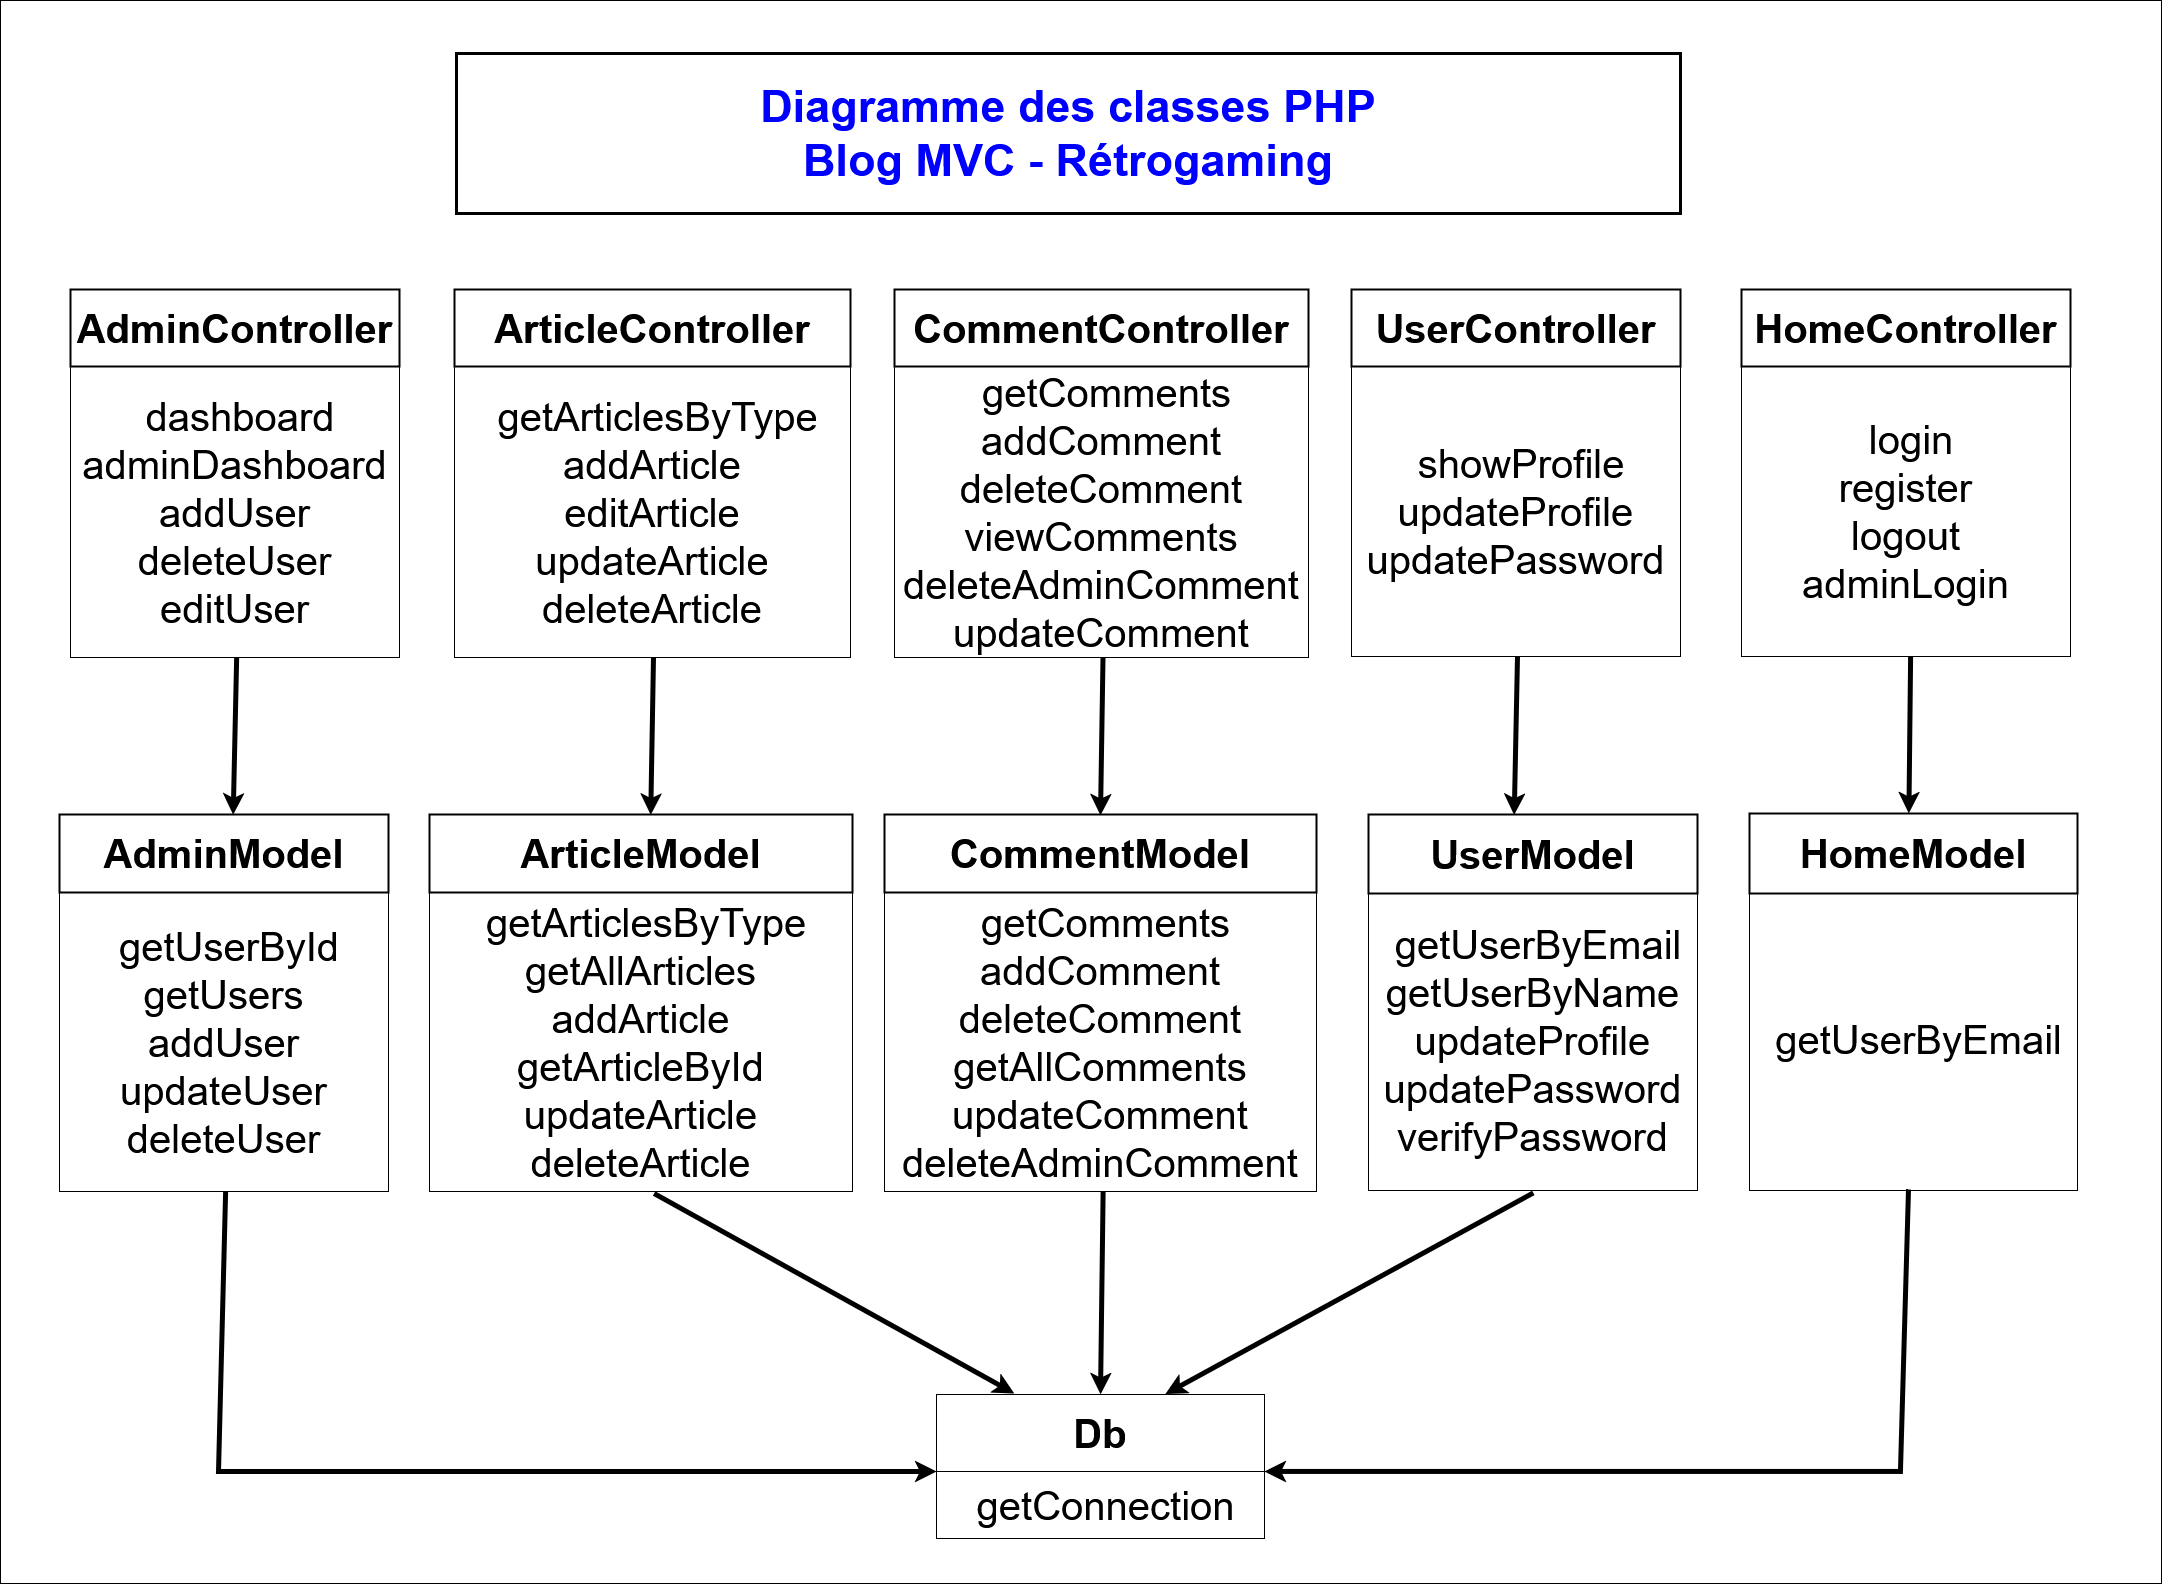

The diagram above was exported from draw.io. Its source (the exported page's mxGraphModel, read from the mxfile embedded in the PNG):
<mxGraphModel dx="825" dy="4733" grid="0" gridSize="10" guides="1" tooltips="1" connect="1" arrows="1" fold="1" page="0" pageScale="1" pageWidth="827" pageHeight="1169" math="0" shadow="0">
  <root>
    <mxCell id="0" />
    <mxCell id="1" parent="0" />
    <mxCell id="bLe3DDp6sA1sAcjVPB0i-83" value="" style="rounded=0;whiteSpace=wrap;html=1;fillColor=#FFFFFF;" parent="1" vertex="1">
      <mxGeometry x="3076" y="-2750" width="2161" height="1583" as="geometry" />
    </mxCell>
    <mxCell id="bLe3DDp6sA1sAcjVPB0i-50" value="&lt;div&gt;&lt;font style=&quot;font-size: 40px;&quot;&gt;&amp;nbsp;dashboard&lt;/font&gt;&lt;/div&gt;&lt;div&gt;&lt;font style=&quot;font-size: 40px;&quot;&gt;adminDashboard&lt;/font&gt;&lt;/div&gt;&lt;div&gt;&lt;font style=&quot;font-size: 40px;&quot;&gt;addUser&lt;/font&gt;&lt;/div&gt;&lt;div&gt;&lt;font style=&quot;font-size: 40px;&quot;&gt;deleteUser&lt;/font&gt;&lt;/div&gt;&lt;div&gt;&lt;font style=&quot;font-size: 40px;&quot;&gt;editUser&lt;/font&gt;&lt;/div&gt;" style="whiteSpace=wrap;html=1" parent="1" vertex="1">
      <mxGeometry x="3146" y="-2384" width="329" height="291" as="geometry" />
    </mxCell>
    <mxCell id="bLe3DDp6sA1sAcjVPB0i-51" value="&lt;font style=&quot;font-size: 40px;&quot;&gt;&lt;br&gt;&lt;b&gt;&lt;font&gt;AdminController &lt;/font&gt;&lt;/b&gt;&lt;br&gt;&lt;br&gt;&lt;/font&gt;" style="rounded=0;whiteSpace=wrap;html=1;strokeWidth=2;" parent="1" vertex="1">
      <mxGeometry x="3146" y="-2461" width="329" height="77" as="geometry" />
    </mxCell>
    <mxCell id="bLe3DDp6sA1sAcjVPB0i-52" value="&lt;div&gt;&lt;font style=&quot;font-size: 40px;&quot;&gt;&amp;nbsp;getArticlesByType&lt;/font&gt;&lt;/div&gt;&lt;div&gt;&lt;font style=&quot;font-size: 40px;&quot;&gt;addArticle&lt;/font&gt;&lt;/div&gt;&lt;div&gt;&lt;font style=&quot;font-size: 40px;&quot;&gt;editArticle&lt;/font&gt;&lt;/div&gt;&lt;div&gt;&lt;font style=&quot;font-size: 40px;&quot;&gt;updateArticle&lt;/font&gt;&lt;/div&gt;&lt;div&gt;&lt;font style=&quot;font-size: 40px;&quot;&gt;deleteArticle&lt;/font&gt;&lt;/div&gt;" style="whiteSpace=wrap;html=1" parent="1" vertex="1">
      <mxGeometry x="3530" y="-2384" width="396" height="291" as="geometry" />
    </mxCell>
    <mxCell id="bLe3DDp6sA1sAcjVPB0i-53" value="&lt;font style=&quot;font-size: 40px;&quot;&gt;&lt;br&gt;&lt;b&gt;&lt;font&gt;ArticleController &lt;/font&gt;&lt;/b&gt;&lt;br&gt;&lt;br&gt;&lt;/font&gt;" style="rounded=0;whiteSpace=wrap;html=1;strokeWidth=2;" parent="1" vertex="1">
      <mxGeometry x="3530" y="-2461" width="396" height="77" as="geometry" />
    </mxCell>
    <mxCell id="bLe3DDp6sA1sAcjVPB0i-54" value="&lt;div&gt;&lt;font style=&quot;font-size: 40px;&quot;&gt;&amp;nbsp;getComments&lt;/font&gt;&lt;/div&gt;&lt;div&gt;&lt;font style=&quot;font-size: 40px;&quot;&gt;addComment&lt;/font&gt;&lt;/div&gt;&lt;div&gt;&lt;font style=&quot;font-size: 40px;&quot;&gt;deleteComment&lt;/font&gt;&lt;/div&gt;&lt;div&gt;&lt;font style=&quot;font-size: 40px;&quot;&gt;viewComments&lt;/font&gt;&lt;/div&gt;&lt;div&gt;&lt;font style=&quot;font-size: 40px;&quot;&gt;deleteAdminComment&lt;/font&gt;&lt;/div&gt;&lt;div&gt;&lt;font style=&quot;font-size: 40px;&quot;&gt;updateComment&lt;br&gt;&lt;/font&gt;&lt;/div&gt;" style="whiteSpace=wrap;html=1" parent="1" vertex="1">
      <mxGeometry x="3970" y="-2384" width="414" height="291" as="geometry" />
    </mxCell>
    <mxCell id="bLe3DDp6sA1sAcjVPB0i-55" value="&lt;font style=&quot;font-size: 40px;&quot;&gt;&lt;br&gt;&lt;b&gt;&lt;font&gt;CommentController &lt;/font&gt;&lt;/b&gt;&lt;br&gt;&lt;br&gt;&lt;/font&gt;" style="rounded=0;whiteSpace=wrap;html=1;strokeWidth=2;" parent="1" vertex="1">
      <mxGeometry x="3970" y="-2461" width="414" height="77" as="geometry" />
    </mxCell>
    <mxCell id="bLe3DDp6sA1sAcjVPB0i-56" value="&lt;div&gt;&lt;font style=&quot;font-size: 40px;&quot;&gt;&amp;nbsp;showProfile&lt;/font&gt;&lt;/div&gt;&lt;div&gt;&lt;font style=&quot;font-size: 40px;&quot;&gt;updateProfile&lt;/font&gt;&lt;/div&gt;&lt;div&gt;&lt;font style=&quot;font-size: 40px;&quot;&gt;updatePassword&lt;/font&gt;&lt;/div&gt;" style="whiteSpace=wrap;html=1" parent="1" vertex="1">
      <mxGeometry x="4427" y="-2384" width="329" height="290" as="geometry" />
    </mxCell>
    <mxCell id="bLe3DDp6sA1sAcjVPB0i-57" value="&lt;font style=&quot;font-size: 40px;&quot;&gt;&lt;br&gt;&lt;b&gt;&lt;font&gt;UserController &lt;/font&gt;&lt;/b&gt;&lt;br&gt;&lt;br&gt;&lt;/font&gt;" style="rounded=0;whiteSpace=wrap;html=1;strokeWidth=2;" parent="1" vertex="1">
      <mxGeometry x="4427" y="-2461" width="329" height="77" as="geometry" />
    </mxCell>
    <mxCell id="bLe3DDp6sA1sAcjVPB0i-58" value="&lt;div&gt;&lt;font style=&quot;font-size: 40px;&quot;&gt;&amp;nbsp;getUserById&lt;/font&gt;&lt;/div&gt;&lt;div&gt;&lt;font style=&quot;font-size: 40px;&quot;&gt;getUsers&lt;/font&gt;&lt;/div&gt;&lt;div&gt;&lt;font style=&quot;font-size: 40px;&quot;&gt;addUser&lt;/font&gt;&lt;/div&gt;&lt;div&gt;&lt;font style=&quot;font-size: 40px;&quot;&gt;updateUser&lt;/font&gt;&lt;/div&gt;&lt;div&gt;&lt;font style=&quot;font-size: 40px;&quot;&gt;deleteUser&lt;/font&gt;&lt;/div&gt;" style="whiteSpace=wrap;html=1" parent="1" vertex="1">
      <mxGeometry x="3135" y="-1858" width="329" height="299" as="geometry" />
    </mxCell>
    <mxCell id="bLe3DDp6sA1sAcjVPB0i-59" value="&lt;font style=&quot;font-size: 40px;&quot;&gt;&lt;br&gt;&lt;b&gt;&lt;font&gt;AdminModel &lt;/font&gt;&lt;/b&gt;&lt;br&gt;&lt;br&gt;&lt;/font&gt;" style="rounded=0;whiteSpace=wrap;html=1;strokeWidth=2;" parent="1" vertex="1">
      <mxGeometry x="3135" y="-1936" width="329" height="78" as="geometry" />
    </mxCell>
    <mxCell id="bLe3DDp6sA1sAcjVPB0i-60" value="&lt;div&gt;&lt;font style=&quot;font-size: 40px;&quot;&gt;&amp;nbsp;login&lt;/font&gt;&lt;/div&gt;&lt;div&gt;&lt;font style=&quot;font-size: 40px;&quot;&gt;register&lt;/font&gt;&lt;/div&gt;&lt;div&gt;&lt;font style=&quot;font-size: 40px;&quot;&gt;logout&lt;/font&gt;&lt;/div&gt;&lt;div&gt;&lt;font style=&quot;font-size: 40px;&quot;&gt;adminLogin&lt;/font&gt;&lt;/div&gt;" style="whiteSpace=wrap;html=1" parent="1" vertex="1">
      <mxGeometry x="4817" y="-2384" width="329" height="290" as="geometry" />
    </mxCell>
    <mxCell id="bLe3DDp6sA1sAcjVPB0i-61" value="&lt;font style=&quot;font-size: 40px;&quot;&gt;&lt;br&gt;&lt;b&gt;&lt;font&gt;HomeController &lt;/font&gt;&lt;/b&gt;&lt;br&gt;&lt;br&gt;&lt;/font&gt;" style="rounded=0;whiteSpace=wrap;html=1;strokeWidth=2;" parent="1" vertex="1">
      <mxGeometry x="4817" y="-2461" width="329" height="77" as="geometry" />
    </mxCell>
    <mxCell id="bLe3DDp6sA1sAcjVPB0i-62" value="&lt;div&gt;&lt;font style=&quot;font-size: 40px;&quot;&gt;&amp;nbsp;getComments&lt;/font&gt;&lt;/div&gt;&lt;div&gt;&lt;font style=&quot;font-size: 40px;&quot;&gt;addComment&lt;/font&gt;&lt;/div&gt;&lt;div&gt;&lt;font style=&quot;font-size: 40px;&quot;&gt;deleteComment&lt;/font&gt;&lt;/div&gt;&lt;div&gt;&lt;font style=&quot;font-size: 40px;&quot;&gt;getAllComments&lt;/font&gt;&lt;/div&gt;&lt;div&gt;&lt;font style=&quot;font-size: 40px;&quot;&gt;updateComment&lt;/font&gt;&lt;/div&gt;&lt;div&gt;&lt;font style=&quot;font-size: 40px;&quot;&gt;deleteAdminComment&lt;/font&gt;&lt;/div&gt;" style="whiteSpace=wrap;html=1" parent="1" vertex="1">
      <mxGeometry x="3960" y="-1858" width="432" height="299" as="geometry" />
    </mxCell>
    <mxCell id="bLe3DDp6sA1sAcjVPB0i-63" value="&lt;font style=&quot;font-size: 40px;&quot;&gt;&lt;br&gt;&lt;b&gt;&lt;font&gt;CommentModel &lt;/font&gt;&lt;/b&gt;&lt;br&gt;&lt;br&gt;&lt;/font&gt;" style="rounded=0;whiteSpace=wrap;html=1;strokeWidth=2;" parent="1" vertex="1">
      <mxGeometry x="3960" y="-1936" width="432" height="78" as="geometry" />
    </mxCell>
    <mxCell id="bLe3DDp6sA1sAcjVPB0i-64" value="&lt;div&gt;&lt;font style=&quot;font-size: 40px;&quot;&gt;&amp;nbsp;getUserByEmail&lt;/font&gt;&lt;/div&gt;" style="whiteSpace=wrap;html=1" parent="1" vertex="1">
      <mxGeometry x="4825" y="-1863" width="328" height="303" as="geometry" />
    </mxCell>
    <mxCell id="bLe3DDp6sA1sAcjVPB0i-65" value="&lt;font style=&quot;font-size: 40px;&quot;&gt;&lt;br&gt;&lt;b&gt;&lt;font&gt;HomeModel &lt;/font&gt;&lt;/b&gt;&lt;br&gt;&lt;br&gt;&lt;/font&gt;" style="rounded=0;whiteSpace=wrap;html=1;strokeWidth=2;" parent="1" vertex="1">
      <mxGeometry x="4825" y="-1937" width="328" height="80" as="geometry" />
    </mxCell>
    <mxCell id="bLe3DDp6sA1sAcjVPB0i-66" value="&lt;div&gt;&lt;font style=&quot;font-size: 40px;&quot;&gt;&amp;nbsp;getUserByEmail&lt;/font&gt;&lt;/div&gt;&lt;div&gt;&lt;font style=&quot;font-size: 40px;&quot;&gt;getUserByName&lt;/font&gt;&lt;/div&gt;&lt;div&gt;&lt;font style=&quot;font-size: 40px;&quot;&gt;updateProfile&lt;/font&gt;&lt;/div&gt;&lt;div&gt;&lt;font style=&quot;font-size: 40px;&quot;&gt;updatePassword&lt;/font&gt;&lt;/div&gt;&lt;div&gt;&lt;font style=&quot;font-size: 40px;&quot;&gt;verifyPassword&lt;/font&gt;&lt;/div&gt;" style="whiteSpace=wrap;html=1" parent="1" vertex="1">
      <mxGeometry x="4444" y="-1861" width="329" height="301" as="geometry" />
    </mxCell>
    <mxCell id="bLe3DDp6sA1sAcjVPB0i-67" value="&lt;font style=&quot;font-size: 40px;&quot;&gt;&lt;br&gt;&lt;b&gt;&lt;font&gt;UserModel &lt;/font&gt;&lt;/b&gt;&lt;br&gt;&lt;br&gt;&lt;/font&gt;" style="rounded=0;whiteSpace=wrap;html=1;strokeWidth=2;" parent="1" vertex="1">
      <mxGeometry x="4444" y="-1936" width="329" height="79" as="geometry" />
    </mxCell>
    <mxCell id="bLe3DDp6sA1sAcjVPB0i-68" value="&lt;div&gt;&lt;font style=&quot;font-size: 40px;&quot;&gt;&amp;nbsp;getArticlesByType&lt;/font&gt;&lt;/div&gt;&lt;div&gt;&lt;font style=&quot;font-size: 40px;&quot;&gt;getAllArticles&lt;/font&gt;&lt;/div&gt;&lt;div&gt;&lt;font style=&quot;font-size: 40px;&quot;&gt;addArticle&lt;/font&gt;&lt;/div&gt;&lt;div&gt;&lt;font style=&quot;font-size: 40px;&quot;&gt;getArticleById&lt;/font&gt;&lt;/div&gt;&lt;div&gt;&lt;font style=&quot;font-size: 40px;&quot;&gt;updateArticle&lt;/font&gt;&lt;/div&gt;&lt;div&gt;&lt;font style=&quot;font-size: 40px;&quot;&gt;deleteArticle&lt;/font&gt;&lt;/div&gt;" style="whiteSpace=wrap;html=1" parent="1" vertex="1">
      <mxGeometry x="3505" y="-1858" width="423" height="299" as="geometry" />
    </mxCell>
    <mxCell id="bLe3DDp6sA1sAcjVPB0i-69" value="&lt;font style=&quot;font-size: 40px;&quot;&gt;&lt;br&gt;&lt;b&gt;&lt;font&gt;ArticleModel &lt;/font&gt;&lt;/b&gt;&lt;br&gt;&lt;br&gt;&lt;/font&gt;" style="rounded=0;whiteSpace=wrap;html=1;strokeWidth=2;" parent="1" vertex="1">
      <mxGeometry x="3505" y="-1936" width="423" height="78" as="geometry" />
    </mxCell>
    <mxCell id="bLe3DDp6sA1sAcjVPB0i-70" value="&lt;div&gt;&lt;font style=&quot;font-size: 40px;&quot;&gt;&amp;nbsp;getConnection&lt;/font&gt;&lt;/div&gt;" style="whiteSpace=wrap;html=1" parent="1" vertex="1">
      <mxGeometry x="4012" y="-1279" width="328" height="67" as="geometry" />
    </mxCell>
    <mxCell id="bLe3DDp6sA1sAcjVPB0i-71" value="&lt;font style=&quot;font-size: 40px;&quot;&gt;&lt;br&gt;&lt;b&gt;&lt;font&gt;Db &lt;/font&gt;&lt;/b&gt;&lt;br&gt;&lt;br&gt;&lt;/font&gt;" style="rounded=0;whiteSpace=wrap;html=1;" parent="1" vertex="1">
      <mxGeometry x="4012" y="-1356" width="328" height="77" as="geometry" />
    </mxCell>
    <mxCell id="bLe3DDp6sA1sAcjVPB0i-73" value="" style="endArrow=classic;html=1;rounded=0;strokeWidth=5;entryX=0.486;entryY=0;entryDx=0;entryDy=0;entryPerimeter=0;exitX=0.514;exitY=1.001;exitDx=0;exitDy=0;exitPerimeter=0;" parent="1" target="bLe3DDp6sA1sAcjVPB0i-65" edge="1" source="bLe3DDp6sA1sAcjVPB0i-60">
      <mxGeometry width="50" height="50" relative="1" as="geometry">
        <mxPoint x="4987" y="-2181" as="sourcePoint" />
        <mxPoint x="4980.346" y="-1932.2450000000001" as="targetPoint" />
      </mxGeometry>
    </mxCell>
    <mxCell id="bLe3DDp6sA1sAcjVPB0i-74" value="" style="endArrow=classic;html=1;rounded=0;strokeWidth=5;entryX=0.443;entryY=0.007;entryDx=0;entryDy=0;entryPerimeter=0;" parent="1" target="bLe3DDp6sA1sAcjVPB0i-67" edge="1">
      <mxGeometry width="50" height="50" relative="1" as="geometry">
        <mxPoint x="4593" y="-2094" as="sourcePoint" />
        <mxPoint x="4590" y="-1984" as="targetPoint" />
      </mxGeometry>
    </mxCell>
    <mxCell id="bLe3DDp6sA1sAcjVPB0i-75" value="" style="endArrow=classic;html=1;rounded=0;strokeWidth=5;entryX=0.5;entryY=0.012;entryDx=0;entryDy=0;entryPerimeter=0;" parent="1" target="bLe3DDp6sA1sAcjVPB0i-63" edge="1">
      <mxGeometry width="50" height="50" relative="1" as="geometry">
        <mxPoint x="4178.5" y="-2093" as="sourcePoint" />
        <mxPoint x="4176" y="-1936" as="targetPoint" />
      </mxGeometry>
    </mxCell>
    <mxCell id="bLe3DDp6sA1sAcjVPB0i-76" value="" style="endArrow=classic;html=1;rounded=0;strokeWidth=5;entryX=0.523;entryY=0.005;entryDx=0;entryDy=0;entryPerimeter=0;" parent="1" target="bLe3DDp6sA1sAcjVPB0i-69" edge="1">
      <mxGeometry width="50" height="50" relative="1" as="geometry">
        <mxPoint x="3729" y="-2093" as="sourcePoint" />
        <mxPoint x="3726.75" y="-1960" as="targetPoint" />
      </mxGeometry>
    </mxCell>
    <mxCell id="bLe3DDp6sA1sAcjVPB0i-77" value="" style="endArrow=classic;html=1;rounded=0;strokeWidth=5;entryX=0.528;entryY=0.004;entryDx=0;entryDy=0;entryPerimeter=0;exitX=0.505;exitY=1.001;exitDx=0;exitDy=0;exitPerimeter=0;" parent="1" target="bLe3DDp6sA1sAcjVPB0i-59" edge="1" source="bLe3DDp6sA1sAcjVPB0i-50">
      <mxGeometry width="50" height="50" relative="1" as="geometry">
        <mxPoint x="3312" y="-2119" as="sourcePoint" />
        <mxPoint x="3308.87" y="-1938" as="targetPoint" />
      </mxGeometry>
    </mxCell>
    <mxCell id="bLe3DDp6sA1sAcjVPB0i-78" value="" style="endArrow=classic;html=1;rounded=0;strokeWidth=5;entryX=0;entryY=0;entryDx=0;entryDy=0;exitX=0.505;exitY=1;exitDx=0;exitDy=0;exitPerimeter=0;" parent="1" target="bLe3DDp6sA1sAcjVPB0i-70" edge="1" source="bLe3DDp6sA1sAcjVPB0i-58">
      <mxGeometry width="50" height="50" relative="1" as="geometry">
        <mxPoint x="3301.13" y="-1593" as="sourcePoint" />
        <mxPoint x="3284" y="-1272" as="targetPoint" />
        <Array as="points">
          <mxPoint x="3294" y="-1279" />
        </Array>
      </mxGeometry>
    </mxCell>
    <mxCell id="bLe3DDp6sA1sAcjVPB0i-79" value="" style="endArrow=classic;html=1;rounded=0;strokeWidth=5;" parent="1" edge="1">
      <mxGeometry width="50" height="50" relative="1" as="geometry">
        <mxPoint x="3729.63" y="-1557" as="sourcePoint" />
        <mxPoint x="4090" y="-1357" as="targetPoint" />
      </mxGeometry>
    </mxCell>
    <mxCell id="bLe3DDp6sA1sAcjVPB0i-80" value="" style="endArrow=classic;html=1;rounded=0;strokeWidth=5;entryX=0.5;entryY=0;entryDx=0;entryDy=0;" parent="1" target="bLe3DDp6sA1sAcjVPB0i-71" edge="1">
      <mxGeometry width="50" height="50" relative="1" as="geometry">
        <mxPoint x="4178.62" y="-1559" as="sourcePoint" />
        <mxPoint x="4175.37" y="-1375" as="targetPoint" />
      </mxGeometry>
    </mxCell>
    <mxCell id="bLe3DDp6sA1sAcjVPB0i-81" value="" style="endArrow=classic;html=1;rounded=0;strokeWidth=5;entryX=0.698;entryY=-0.006;entryDx=0;entryDy=0;entryPerimeter=0;exitX=0.501;exitY=1.008;exitDx=0;exitDy=0;exitPerimeter=0;" parent="1" target="bLe3DDp6sA1sAcjVPB0i-71" edge="1" source="bLe3DDp6sA1sAcjVPB0i-66">
      <mxGeometry width="50" height="50" relative="1" as="geometry">
        <mxPoint x="4593.12" y="-1596" as="sourcePoint" />
        <mxPoint x="4243" y="-1358" as="targetPoint" />
      </mxGeometry>
    </mxCell>
    <mxCell id="bLe3DDp6sA1sAcjVPB0i-82" value="" style="endArrow=classic;html=1;rounded=0;strokeWidth=5;entryX=1;entryY=0;entryDx=0;entryDy=0;exitX=0.485;exitY=0.997;exitDx=0;exitDy=0;exitPerimeter=0;" parent="1" target="bLe3DDp6sA1sAcjVPB0i-70" edge="1" source="bLe3DDp6sA1sAcjVPB0i-64">
      <mxGeometry width="50" height="50" relative="1" as="geometry">
        <mxPoint x="4986" y="-1795" as="sourcePoint" />
        <mxPoint x="4979.87" y="-1607" as="targetPoint" />
        <Array as="points">
          <mxPoint x="4976" y="-1279" />
        </Array>
      </mxGeometry>
    </mxCell>
    <mxCell id="F9-yVwrikUZb1umOji6b-2" value="&lt;span style=&quot;color: rgb(0, 0, 255); background-color: light-dark(#ffffff, var(--ge-dark-color, #121212));&quot;&gt;&lt;br&gt;&lt;/span&gt;&lt;div&gt;&lt;font style=&quot;font-size: 45px; background-color: light-dark(#ffffff, var(--ge-dark-color, #121212)); color: rgb(0, 0, 255);&quot;&gt;&lt;b&gt;&lt;font&gt;Diagramme des classes PHP&lt;/font&gt;&lt;/b&gt;&lt;/font&gt;&lt;/div&gt;&lt;div&gt;&lt;font style=&quot;font-size: 45px; background-color: light-dark(#ffffff, var(--ge-dark-color, #121212)); color: rgb(0, 0, 255);&quot;&gt;&lt;b&gt;&lt;font&gt;Blog MVC - Rétrogaming&lt;/font&gt;&lt;/b&gt;&lt;/font&gt;&lt;font style=&quot;font-size: 45px; color: rgba(0, 0, 0, 0); background-color: light-dark(#ffffff, var(--ge-dark-color, #121212));&quot;&gt;&lt;b&gt;&lt;font&gt;&lt;br&gt; &lt;/font&gt;&lt;/b&gt;&lt;/font&gt;&lt;/div&gt;&lt;div&gt;&lt;span style=&quot;color: rgba(0, 0, 0, 0); background-color: light-dark(#ffffff, var(--ge-dark-color, #121212));&quot;&gt;&lt;br&gt;&lt;/span&gt;&lt;/div&gt;" style="rounded=0;whiteSpace=wrap;html=1;strokeWidth=3;" vertex="1" parent="1">
      <mxGeometry x="3532" y="-2697" width="1224" height="160" as="geometry" />
    </mxCell>
  </root>
</mxGraphModel>